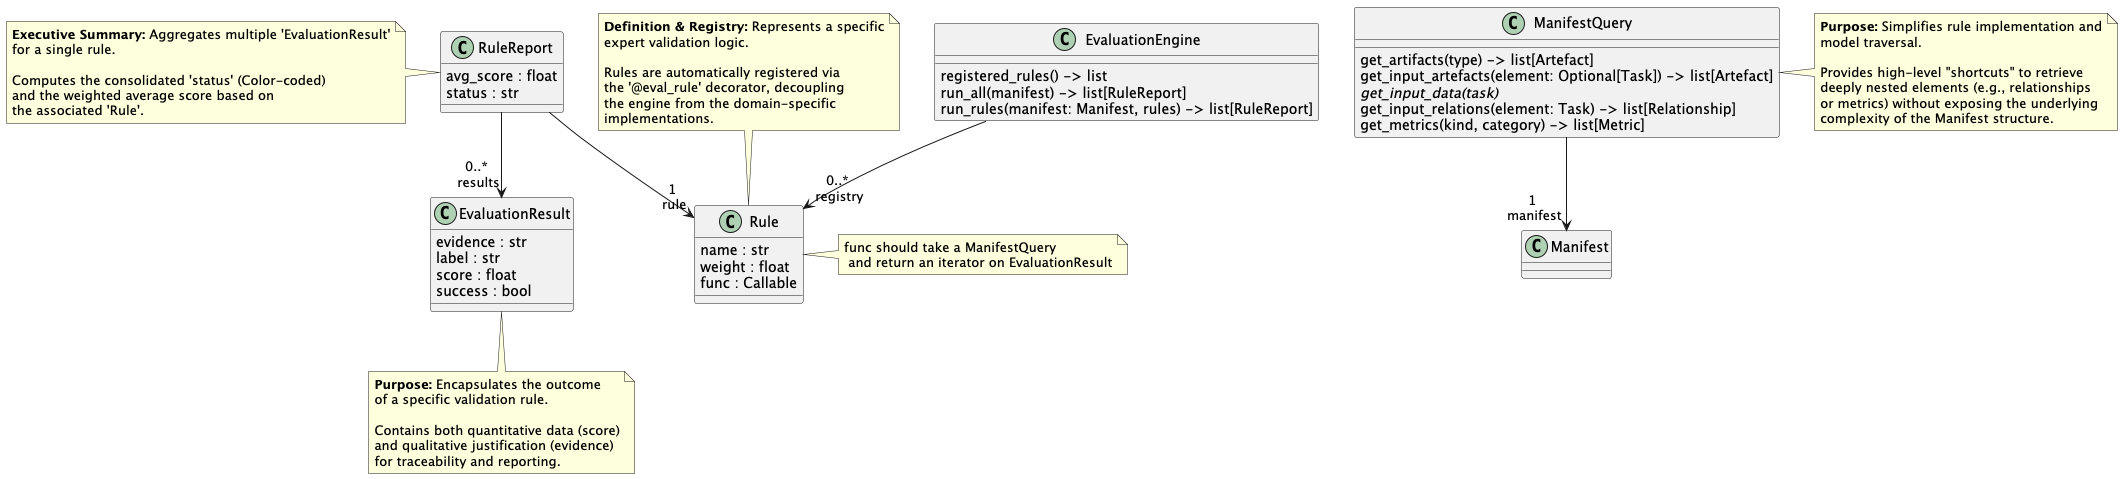

The diagram above was rendered by PlantUML. Its source (embedded in the PNG):
@startuml classes_queries
set namespaceSeparator none

class "Rule" as Rule {
    name : str
    weight : float
    func : Callable
}
Note right of Rule : func should take a ManifestQuery\n and return an iterator on EvaluationResult

note top of Rule
  **Definition & Registry:** Represents a specific
  expert validation logic.

  Rules are automatically registered via
  the '@eval_rule' decorator, decoupling
  the engine from the domain-specific
  implementations.
end note

class "EvaluationEngine" as EvaluationEngine {
  registered_rules() -> list
  run_all(manifest) -> list[RuleReport]
  run_rules(manifest: Manifest, rules) -> list[RuleReport]
}


EvaluationEngine --> "0..*\n registry"  Rule

class "EvaluationResult" as EvaluationResult {
  evidence : str
  label : str
  score : float
  success : bool
}
note bottom of EvaluationResult
  **Purpose:** Encapsulates the outcome
  of a specific validation rule.

  Contains both quantitative data (score)
  and qualitative justification (evidence)
  for traceability and reporting.
end note


class "ManifestQuery" as ManifestQuery {
  get_artifacts(type) -> list[Artefact]
  get_input_artefacts(element: Optional[Task]) -> list[Artefact]
  {abstract}get_input_data(task)
  get_input_relations(element: Task) -> list[Relationship]
  get_metrics(kind, category) -> list[Metric]
}
note right of ManifestQuery
  **Purpose:** Simplifies rule implementation and
  model traversal.

  Provides high-level "shortcuts" to retrieve
  deeply nested elements (e.g., relationships
  or metrics) without exposing the underlying
  complexity of the Manifest structure.
end note

ManifestQuery --> "1\n manifest" Manifest


class "RuleReport" as RuleReport {
  avg_score : float
  'results : List[EvaluationResult]
  status : str
}
RuleReport --> "1\n rule" Rule
RuleReport --> "0..*\n results" EvaluationResult

note left of RuleReport
  **Executive Summary:** Aggregates multiple 'EvaluationResult'
  for a single rule.

  Computes the consolidated 'status' (Color-coded)
  and the weighted average score based on
  the associated 'Rule'.
end note

@enduml